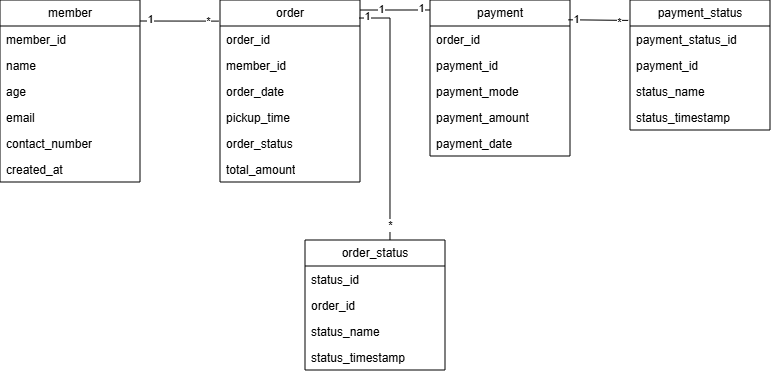

The diagram above was exported from draw.io. Its source (the exported page's mxGraphModel, read from the mxfile embedded in the PNG):
<mxGraphModel dx="1707" dy="341" grid="1" gridSize="10" guides="1" tooltips="1" connect="1" arrows="1" fold="1" page="1" pageScale="1" pageWidth="850" pageHeight="1100" background="#FFFFFF" math="0" shadow="0">
  <root>
    <mxCell id="0" />
    <mxCell id="1" parent="0" />
    <mxCell id="gI3598jHsiHv6Opp8Cuz-37" parent="1" style="swimlane;fontStyle=0;childLayout=stackLayout;horizontal=1;startSize=26;fillColor=none;horizontalStack=0;resizeParent=1;resizeParentMax=0;resizeLast=0;collapsible=1;marginBottom=0;whiteSpace=wrap;html=1;" value="order_status" vertex="1">
      <mxGeometry height="130" width="140" x="-495" y="360" as="geometry" />
    </mxCell>
    <mxCell id="gI3598jHsiHv6Opp8Cuz-38" parent="gI3598jHsiHv6Opp8Cuz-37" style="text;strokeColor=none;fillColor=none;align=left;verticalAlign=top;spacingLeft=4;spacingRight=4;overflow=hidden;rotatable=0;points=[[0,0.5],[1,0.5]];portConstraint=eastwest;whiteSpace=wrap;html=1;" value="status_id" vertex="1">
      <mxGeometry height="26" width="140" y="26" as="geometry" />
    </mxCell>
    <mxCell id="gI3598jHsiHv6Opp8Cuz-39" parent="gI3598jHsiHv6Opp8Cuz-37" style="text;strokeColor=none;fillColor=none;align=left;verticalAlign=top;spacingLeft=4;spacingRight=4;overflow=hidden;rotatable=0;points=[[0,0.5],[1,0.5]];portConstraint=eastwest;whiteSpace=wrap;html=1;" value="order_id" vertex="1">
      <mxGeometry height="26" width="140" y="52" as="geometry" />
    </mxCell>
    <mxCell id="gI3598jHsiHv6Opp8Cuz-73" parent="gI3598jHsiHv6Opp8Cuz-37" style="text;strokeColor=none;fillColor=none;align=left;verticalAlign=top;spacingLeft=4;spacingRight=4;overflow=hidden;rotatable=0;points=[[0,0.5],[1,0.5]];portConstraint=eastwest;whiteSpace=wrap;html=1;" value="status_name" vertex="1">
      <mxGeometry height="26" width="140" y="78" as="geometry" />
    </mxCell>
    <mxCell id="gI3598jHsiHv6Opp8Cuz-74" parent="gI3598jHsiHv6Opp8Cuz-37" style="text;strokeColor=none;fillColor=none;align=left;verticalAlign=top;spacingLeft=4;spacingRight=4;overflow=hidden;rotatable=0;points=[[0,0.5],[1,0.5]];portConstraint=eastwest;whiteSpace=wrap;html=1;" value="status_timestamp" vertex="1">
      <mxGeometry height="26" width="140" y="104" as="geometry" />
    </mxCell>
    <mxCell id="gI3598jHsiHv6Opp8Cuz-76" parent="1" style="swimlane;fontStyle=0;childLayout=stackLayout;horizontal=1;startSize=26;fillColor=none;horizontalStack=0;resizeParent=1;resizeParentMax=0;resizeLast=0;collapsible=1;marginBottom=0;whiteSpace=wrap;html=1;" value="order" vertex="1">
      <mxGeometry height="182" width="140" x="-580" y="120" as="geometry" />
    </mxCell>
    <mxCell id="gI3598jHsiHv6Opp8Cuz-77" parent="gI3598jHsiHv6Opp8Cuz-76" style="text;strokeColor=none;fillColor=none;align=left;verticalAlign=top;spacingLeft=4;spacingRight=4;overflow=hidden;rotatable=0;points=[[0,0.5],[1,0.5]];portConstraint=eastwest;whiteSpace=wrap;html=1;" value="order_id" vertex="1">
      <mxGeometry height="26" width="140" y="26" as="geometry" />
    </mxCell>
    <mxCell id="gI3598jHsiHv6Opp8Cuz-78" parent="gI3598jHsiHv6Opp8Cuz-76" style="text;strokeColor=none;fillColor=none;align=left;verticalAlign=top;spacingLeft=4;spacingRight=4;overflow=hidden;rotatable=0;points=[[0,0.5],[1,0.5]];portConstraint=eastwest;whiteSpace=wrap;html=1;" value="member_id" vertex="1">
      <mxGeometry height="26" width="140" y="52" as="geometry" />
    </mxCell>
    <mxCell id="gI3598jHsiHv6Opp8Cuz-79" parent="gI3598jHsiHv6Opp8Cuz-76" style="text;strokeColor=none;fillColor=none;align=left;verticalAlign=top;spacingLeft=4;spacingRight=4;overflow=hidden;rotatable=0;points=[[0,0.5],[1,0.5]];portConstraint=eastwest;whiteSpace=wrap;html=1;" value="order_date&lt;span style=&quot;white-space: pre;&quot;&gt;&#09;&lt;/span&gt;" vertex="1">
      <mxGeometry height="26" width="140" y="78" as="geometry" />
    </mxCell>
    <mxCell id="gI3598jHsiHv6Opp8Cuz-80" parent="gI3598jHsiHv6Opp8Cuz-76" style="text;strokeColor=none;fillColor=none;align=left;verticalAlign=top;spacingLeft=4;spacingRight=4;overflow=hidden;rotatable=0;points=[[0,0.5],[1,0.5]];portConstraint=eastwest;whiteSpace=wrap;html=1;" value="pickup_time" vertex="1">
      <mxGeometry height="26" width="140" y="104" as="geometry" />
    </mxCell>
    <mxCell id="gI3598jHsiHv6Opp8Cuz-81" parent="gI3598jHsiHv6Opp8Cuz-76" style="text;strokeColor=none;fillColor=none;align=left;verticalAlign=top;spacingLeft=4;spacingRight=4;overflow=hidden;rotatable=0;points=[[0,0.5],[1,0.5]];portConstraint=eastwest;whiteSpace=wrap;html=1;" value="order_status" vertex="1">
      <mxGeometry height="26" width="140" y="130" as="geometry" />
    </mxCell>
    <mxCell id="gI3598jHsiHv6Opp8Cuz-82" parent="gI3598jHsiHv6Opp8Cuz-76" style="text;strokeColor=none;fillColor=none;align=left;verticalAlign=top;spacingLeft=4;spacingRight=4;overflow=hidden;rotatable=0;points=[[0,0.5],[1,0.5]];portConstraint=eastwest;whiteSpace=wrap;html=1;" value="total_amount&lt;div&gt;&lt;br&gt;&lt;/div&gt;" vertex="1">
      <mxGeometry height="26" width="140" y="156" as="geometry" />
    </mxCell>
    <mxCell id="gI3598jHsiHv6Opp8Cuz-130" parent="1" style="swimlane;fontStyle=0;childLayout=stackLayout;horizontal=1;startSize=26;fillColor=none;horizontalStack=0;resizeParent=1;resizeParentMax=0;resizeLast=0;collapsible=1;marginBottom=0;whiteSpace=wrap;html=1;" value="payment" vertex="1">
      <mxGeometry height="156" width="140" x="-370" y="120" as="geometry" />
    </mxCell>
    <mxCell id="gI3598jHsiHv6Opp8Cuz-132" parent="gI3598jHsiHv6Opp8Cuz-130" style="text;strokeColor=none;fillColor=none;align=left;verticalAlign=top;spacingLeft=4;spacingRight=4;overflow=hidden;rotatable=0;points=[[0,0.5],[1,0.5]];portConstraint=eastwest;whiteSpace=wrap;html=1;" value="order_id" vertex="1">
      <mxGeometry height="26" width="140" y="26" as="geometry" />
    </mxCell>
    <mxCell id="gI3598jHsiHv6Opp8Cuz-131" parent="gI3598jHsiHv6Opp8Cuz-130" style="text;strokeColor=none;fillColor=none;align=left;verticalAlign=top;spacingLeft=4;spacingRight=4;overflow=hidden;rotatable=0;points=[[0,0.5],[1,0.5]];portConstraint=eastwest;whiteSpace=wrap;html=1;" value="payment_id" vertex="1">
      <mxGeometry height="26" width="140" y="52" as="geometry" />
    </mxCell>
    <mxCell id="gI3598jHsiHv6Opp8Cuz-133" parent="gI3598jHsiHv6Opp8Cuz-130" style="text;strokeColor=none;fillColor=none;align=left;verticalAlign=top;spacingLeft=4;spacingRight=4;overflow=hidden;rotatable=0;points=[[0,0.5],[1,0.5]];portConstraint=eastwest;whiteSpace=wrap;html=1;" value="payment_mode" vertex="1">
      <mxGeometry height="26" width="140" y="78" as="geometry" />
    </mxCell>
    <mxCell id="gI3598jHsiHv6Opp8Cuz-134" parent="gI3598jHsiHv6Opp8Cuz-130" style="text;strokeColor=none;fillColor=none;align=left;verticalAlign=top;spacingLeft=4;spacingRight=4;overflow=hidden;rotatable=0;points=[[0,0.5],[1,0.5]];portConstraint=eastwest;whiteSpace=wrap;html=1;" value="payment_amount" vertex="1">
      <mxGeometry height="26" width="140" y="104" as="geometry" />
    </mxCell>
    <mxCell id="gI3598jHsiHv6Opp8Cuz-135" parent="gI3598jHsiHv6Opp8Cuz-130" style="text;strokeColor=none;fillColor=none;align=left;verticalAlign=top;spacingLeft=4;spacingRight=4;overflow=hidden;rotatable=0;points=[[0,0.5],[1,0.5]];portConstraint=eastwest;whiteSpace=wrap;html=1;" value="payment_date" vertex="1">
      <mxGeometry height="26" width="140" y="130" as="geometry" />
    </mxCell>
    <mxCell id="gI3598jHsiHv6Opp8Cuz-139" parent="1" style="swimlane;fontStyle=0;childLayout=stackLayout;horizontal=1;startSize=26;fillColor=none;horizontalStack=0;resizeParent=1;resizeParentMax=0;resizeLast=0;collapsible=1;marginBottom=0;whiteSpace=wrap;html=1;" value="payment_status" vertex="1">
      <mxGeometry height="130" width="140" x="-170" y="120" as="geometry" />
    </mxCell>
    <mxCell id="gI3598jHsiHv6Opp8Cuz-140" parent="gI3598jHsiHv6Opp8Cuz-139" style="text;strokeColor=none;fillColor=none;align=left;verticalAlign=top;spacingLeft=4;spacingRight=4;overflow=hidden;rotatable=0;points=[[0,0.5],[1,0.5]];portConstraint=eastwest;whiteSpace=wrap;html=1;" value="payment_status_id" vertex="1">
      <mxGeometry height="26" width="140" y="26" as="geometry" />
    </mxCell>
    <mxCell id="gI3598jHsiHv6Opp8Cuz-141" parent="gI3598jHsiHv6Opp8Cuz-139" style="text;strokeColor=none;fillColor=none;align=left;verticalAlign=top;spacingLeft=4;spacingRight=4;overflow=hidden;rotatable=0;points=[[0,0.5],[1,0.5]];portConstraint=eastwest;whiteSpace=wrap;html=1;" value="payment_id" vertex="1">
      <mxGeometry height="26" width="140" y="52" as="geometry" />
    </mxCell>
    <mxCell id="gI3598jHsiHv6Opp8Cuz-142" parent="gI3598jHsiHv6Opp8Cuz-139" style="text;strokeColor=none;fillColor=none;align=left;verticalAlign=top;spacingLeft=4;spacingRight=4;overflow=hidden;rotatable=0;points=[[0,0.5],[1,0.5]];portConstraint=eastwest;whiteSpace=wrap;html=1;" value="status_name" vertex="1">
      <mxGeometry height="26" width="140" y="78" as="geometry" />
    </mxCell>
    <mxCell id="gI3598jHsiHv6Opp8Cuz-143" parent="gI3598jHsiHv6Opp8Cuz-139" style="text;strokeColor=none;fillColor=none;align=left;verticalAlign=top;spacingLeft=4;spacingRight=4;overflow=hidden;rotatable=0;points=[[0,0.5],[1,0.5]];portConstraint=eastwest;whiteSpace=wrap;html=1;" value="status_timestamp" vertex="1">
      <mxGeometry height="26" width="140" y="104" as="geometry" />
    </mxCell>
    <mxCell id="gI3598jHsiHv6Opp8Cuz-167" parent="1" style="swimlane;fontStyle=0;childLayout=stackLayout;horizontal=1;startSize=26;fillColor=none;horizontalStack=0;resizeParent=1;resizeParentMax=0;resizeLast=0;collapsible=1;marginBottom=0;whiteSpace=wrap;html=1;" value="member" vertex="1">
      <mxGeometry height="182" width="140" x="-800" y="120" as="geometry" />
    </mxCell>
    <mxCell id="gI3598jHsiHv6Opp8Cuz-168" parent="gI3598jHsiHv6Opp8Cuz-167" style="text;strokeColor=none;fillColor=none;align=left;verticalAlign=top;spacingLeft=4;spacingRight=4;overflow=hidden;rotatable=0;points=[[0,0.5],[1,0.5]];portConstraint=eastwest;whiteSpace=wrap;html=1;" value="member_id" vertex="1">
      <mxGeometry height="26" width="140" y="26" as="geometry" />
    </mxCell>
    <mxCell id="gI3598jHsiHv6Opp8Cuz-169" parent="gI3598jHsiHv6Opp8Cuz-167" style="text;strokeColor=none;fillColor=none;align=left;verticalAlign=top;spacingLeft=4;spacingRight=4;overflow=hidden;rotatable=0;points=[[0,0.5],[1,0.5]];portConstraint=eastwest;whiteSpace=wrap;html=1;" value="name&lt;div&gt;&lt;br&gt;&lt;/div&gt;" vertex="1">
      <mxGeometry height="26" width="140" y="52" as="geometry" />
    </mxCell>
    <mxCell id="gI3598jHsiHv6Opp8Cuz-170" parent="gI3598jHsiHv6Opp8Cuz-167" style="text;strokeColor=none;fillColor=none;align=left;verticalAlign=top;spacingLeft=4;spacingRight=4;overflow=hidden;rotatable=0;points=[[0,0.5],[1,0.5]];portConstraint=eastwest;whiteSpace=wrap;html=1;" value="age" vertex="1">
      <mxGeometry height="26" width="140" y="78" as="geometry" />
    </mxCell>
    <mxCell id="gI3598jHsiHv6Opp8Cuz-171" parent="gI3598jHsiHv6Opp8Cuz-167" style="text;strokeColor=none;fillColor=none;align=left;verticalAlign=top;spacingLeft=4;spacingRight=4;overflow=hidden;rotatable=0;points=[[0,0.5],[1,0.5]];portConstraint=eastwest;whiteSpace=wrap;html=1;" value="email" vertex="1">
      <mxGeometry height="26" width="140" y="104" as="geometry" />
    </mxCell>
    <mxCell id="gI3598jHsiHv6Opp8Cuz-172" parent="gI3598jHsiHv6Opp8Cuz-167" style="text;strokeColor=none;fillColor=none;align=left;verticalAlign=top;spacingLeft=4;spacingRight=4;overflow=hidden;rotatable=0;points=[[0,0.5],[1,0.5]];portConstraint=eastwest;whiteSpace=wrap;html=1;" value="contact_number" vertex="1">
      <mxGeometry height="26" width="140" y="130" as="geometry" />
    </mxCell>
    <mxCell id="gI3598jHsiHv6Opp8Cuz-173" parent="gI3598jHsiHv6Opp8Cuz-167" style="text;strokeColor=none;fillColor=none;align=left;verticalAlign=top;spacingLeft=4;spacingRight=4;overflow=hidden;rotatable=0;points=[[0,0.5],[1,0.5]];portConstraint=eastwest;whiteSpace=wrap;html=1;" value="created_at" vertex="1">
      <mxGeometry height="26" width="140" y="156" as="geometry" />
    </mxCell>
    <mxCell id="crpwtc9beSBDCnBoALD4-3" edge="1" parent="1" style="endArrow=none;html=1;rounded=0;entryX=-0.008;entryY=0.116;entryDx=0;entryDy=0;entryPerimeter=0;" target="gI3598jHsiHv6Opp8Cuz-76" value="">
      <mxGeometry height="50" relative="1" width="50" as="geometry">
        <mxPoint x="-660" y="141" as="sourcePoint" />
        <mxPoint x="-360" y="300" as="targetPoint" />
      </mxGeometry>
    </mxCell>
    <mxCell id="iZkp7FgdX3USE6udZdkK-1" connectable="0" parent="crpwtc9beSBDCnBoALD4-3" style="edgeLabel;html=1;align=center;verticalAlign=middle;resizable=0;points=[];" value="1" vertex="1">
      <mxGeometry relative="1" x="-0.1431" y="2" as="geometry">
        <mxPoint x="-24" as="offset" />
      </mxGeometry>
    </mxCell>
    <mxCell id="iZkp7FgdX3USE6udZdkK-2" connectable="0" parent="crpwtc9beSBDCnBoALD4-3" style="edgeLabel;html=1;align=center;verticalAlign=middle;resizable=0;points=[];" value="*" vertex="1">
      <mxGeometry relative="1" x="0.7285" as="geometry">
        <mxPoint as="offset" />
      </mxGeometry>
    </mxCell>
    <mxCell id="crpwtc9beSBDCnBoALD4-4" edge="1" parent="1" source="gI3598jHsiHv6Opp8Cuz-76" style="endArrow=none;html=1;rounded=0;entryX=0.607;entryY=0;entryDx=0;entryDy=0;entryPerimeter=0;exitX=0.996;exitY=0.099;exitDx=0;exitDy=0;exitPerimeter=0;" target="gI3598jHsiHv6Opp8Cuz-37" value="">
      <mxGeometry height="50" relative="1" width="50" as="geometry">
        <Array as="points">
          <mxPoint x="-410" y="138" />
        </Array>
        <mxPoint x="-550" y="170" as="sourcePoint" />
        <mxPoint x="-500" y="120" as="targetPoint" />
      </mxGeometry>
    </mxCell>
    <mxCell id="iZkp7FgdX3USE6udZdkK-3" connectable="0" parent="crpwtc9beSBDCnBoALD4-4" style="edgeLabel;html=1;align=center;verticalAlign=middle;resizable=0;points=[];" value="1" vertex="1">
      <mxGeometry relative="1" x="-0.9444" y="2" as="geometry">
        <mxPoint as="offset" />
      </mxGeometry>
    </mxCell>
    <mxCell id="iZkp7FgdX3USE6udZdkK-4" connectable="0" parent="crpwtc9beSBDCnBoALD4-4" style="edgeLabel;html=1;align=center;verticalAlign=middle;resizable=0;points=[];" value="*" vertex="1">
      <mxGeometry relative="1" x="0.8808" as="geometry">
        <mxPoint as="offset" />
      </mxGeometry>
    </mxCell>
    <mxCell id="crpwtc9beSBDCnBoALD4-5" edge="1" parent="1" source="gI3598jHsiHv6Opp8Cuz-76" style="endArrow=none;html=1;rounded=0;exitX=1;exitY=0.055;exitDx=0;exitDy=0;exitPerimeter=0;entryX=0;entryY=0.064;entryDx=0;entryDy=0;entryPerimeter=0;" target="gI3598jHsiHv6Opp8Cuz-130" value="">
      <mxGeometry height="50" relative="1" width="50" as="geometry">
        <Array as="points">
          <mxPoint x="-410" y="130" />
          <mxPoint x="-400" y="130" />
        </Array>
        <mxPoint x="-430" y="170" as="sourcePoint" />
        <mxPoint x="-380" y="120" as="targetPoint" />
      </mxGeometry>
    </mxCell>
    <mxCell id="iZkp7FgdX3USE6udZdkK-5" connectable="0" parent="crpwtc9beSBDCnBoALD4-5" style="edgeLabel;html=1;align=center;verticalAlign=middle;resizable=0;points=[];" value="1" vertex="1">
      <mxGeometry relative="1" x="-0.391" y="1" as="geometry">
        <mxPoint as="offset" />
      </mxGeometry>
    </mxCell>
    <mxCell id="iZkp7FgdX3USE6udZdkK-6" connectable="0" parent="crpwtc9beSBDCnBoALD4-5" style="edgeLabel;html=1;align=center;verticalAlign=middle;resizable=0;points=[];" value="1" vertex="1">
      <mxGeometry relative="1" x="0.7519" y="2" as="geometry">
        <mxPoint as="offset" />
      </mxGeometry>
    </mxCell>
    <mxCell id="crpwtc9beSBDCnBoALD4-6" edge="1" parent="1" source="gI3598jHsiHv6Opp8Cuz-139" style="endArrow=none;html=1;rounded=0;exitX=-0.013;exitY=0.157;exitDx=0;exitDy=0;exitPerimeter=0;entryX=0.989;entryY=0.127;entryDx=0;entryDy=0;entryPerimeter=0;" target="gI3598jHsiHv6Opp8Cuz-130" value="">
      <mxGeometry height="50" relative="1" width="50" as="geometry">
        <Array as="points">
          <mxPoint x="-210" y="140" />
        </Array>
        <mxPoint x="-220" y="370" as="sourcePoint" />
        <mxPoint x="-480" y="180" as="targetPoint" />
      </mxGeometry>
    </mxCell>
    <mxCell id="iZkp7FgdX3USE6udZdkK-7" connectable="0" parent="crpwtc9beSBDCnBoALD4-6" style="edgeLabel;html=1;align=center;verticalAlign=middle;resizable=0;points=[];" value="1" vertex="1">
      <mxGeometry relative="1" x="0.7421" y="-1" as="geometry">
        <mxPoint as="offset" />
      </mxGeometry>
    </mxCell>
    <mxCell id="iZkp7FgdX3USE6udZdkK-8" connectable="0" parent="crpwtc9beSBDCnBoALD4-6" style="edgeLabel;html=1;align=center;verticalAlign=middle;resizable=0;points=[];" value="*" vertex="1">
      <mxGeometry relative="1" x="-0.6937" y="1" as="geometry">
        <mxPoint as="offset" />
      </mxGeometry>
    </mxCell>
  </root>
</mxGraphModel>